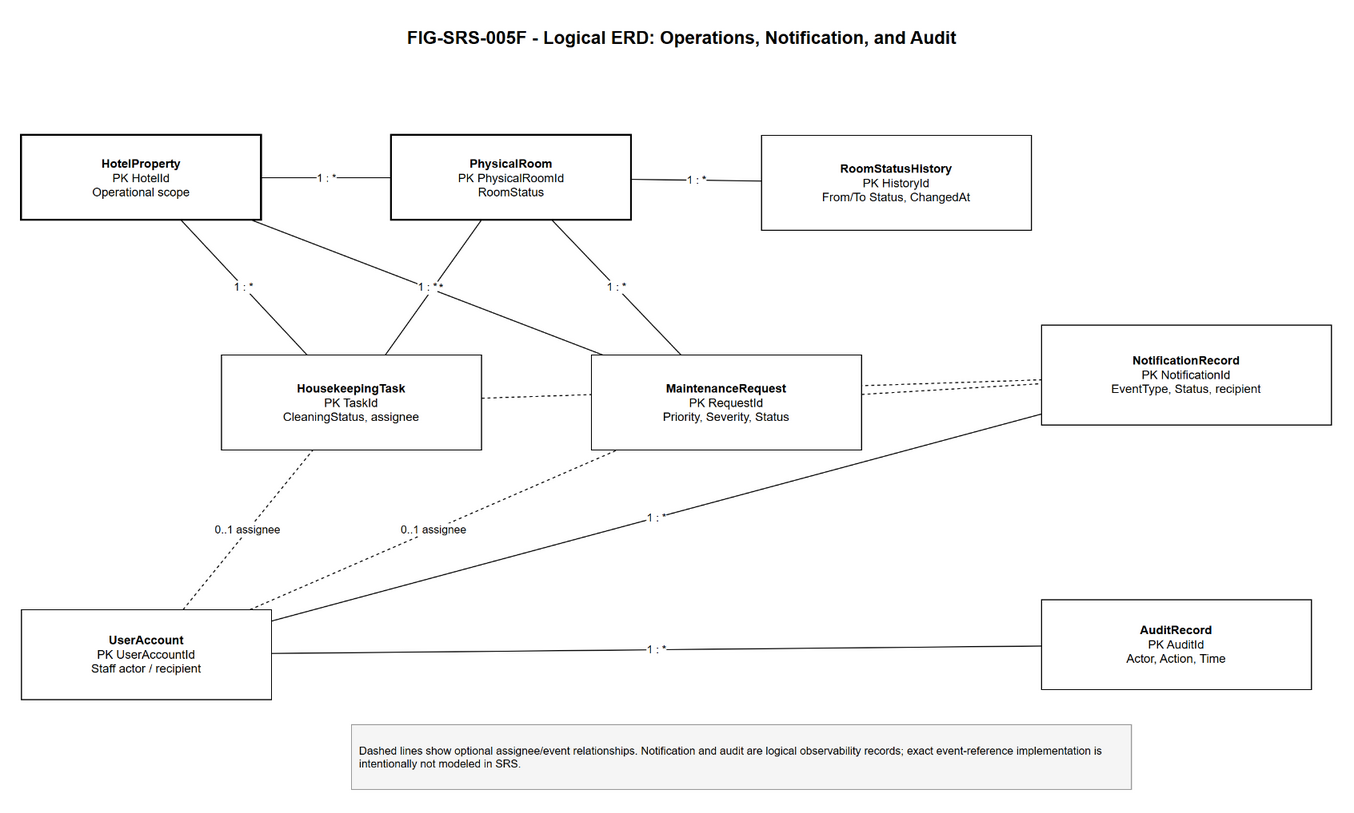

The diagram above was exported from draw.io. Its source (the exported page's mxGraphModel, read from the mxfile embedded in the PNG):
<mxGraphModel dx="1200" dy="800" grid="1" gridSize="10" guides="1" tooltips="1" connect="1" arrows="1" fold="1" page="1" pageScale="1" pageWidth="1500" pageHeight="900" math="0" shadow="0">
  <root>
    <mxCell id="0" />
    <mxCell id="1" parent="0" />
    <mxCell id="title" value="FIG-SRS-005F - Logical ERD: Operations, Notification, and Audit" style="text;html=1;strokeColor=none;fillColor=none;fontSize=18;fontStyle=1;align=center;" vertex="1" parent="1">
      <mxGeometry x="360" y="30" width="780" height="40" as="geometry" />
    </mxCell>
    <mxCell id="r_hotel_room" value="1 : *" style="endArrow=none;html=1;rounded=0;fontSize=11;labelBackgroundColor=#ffffff;" edge="1" parent="1" source="hotel" target="room">
      <mxGeometry relative="1" as="geometry" />
    </mxCell>
    <mxCell id="r_room_history" value="1 : *" style="endArrow=none;html=1;rounded=0;fontSize=11;labelBackgroundColor=#ffffff;" edge="1" parent="1" source="room" target="history">
      <mxGeometry relative="1" as="geometry" />
    </mxCell>
    <mxCell id="r_hotel_hk" value="1 : *" style="endArrow=none;html=1;rounded=0;fontSize=11;labelBackgroundColor=#ffffff;" edge="1" parent="1" source="hotel" target="housekeeping">
      <mxGeometry relative="1" as="geometry" />
    </mxCell>
    <mxCell id="r_room_hk" value="1 : *" style="endArrow=none;html=1;rounded=0;fontSize=11;labelBackgroundColor=#ffffff;" edge="1" parent="1" source="room" target="housekeeping">
      <mxGeometry relative="1" as="geometry" />
    </mxCell>
    <mxCell id="r_hotel_maint" value="1 : *" style="endArrow=none;html=1;rounded=0;fontSize=11;labelBackgroundColor=#ffffff;" edge="1" parent="1" source="hotel" target="maintenance">
      <mxGeometry relative="1" as="geometry" />
    </mxCell>
    <mxCell id="r_room_maint" value="1 : *" style="endArrow=none;html=1;rounded=0;fontSize=11;labelBackgroundColor=#ffffff;" edge="1" parent="1" source="room" target="maintenance">
      <mxGeometry relative="1" as="geometry" />
    </mxCell>
    <mxCell id="r_user_hk" value="0..1 assignee" style="endArrow=none;html=1;rounded=0;fontSize=11;dashed=1;labelBackgroundColor=#ffffff;" edge="1" parent="1" source="user" target="housekeeping">
      <mxGeometry relative="1" as="geometry" />
    </mxCell>
    <mxCell id="r_user_maint" value="0..1 assignee" style="endArrow=none;html=1;rounded=0;fontSize=11;dashed=1;labelBackgroundColor=#ffffff;" edge="1" parent="1" source="user" target="maintenance">
      <mxGeometry relative="1" as="geometry" />
    </mxCell>
    <mxCell id="r_user_noti" value="1 : *" style="endArrow=none;html=1;rounded=0;fontSize=11;labelBackgroundColor=#ffffff;" edge="1" parent="1" source="user" target="notification">
      <mxGeometry relative="1" as="geometry" />
    </mxCell>
    <mxCell id="r_user_audit" value="1 : *" style="endArrow=none;html=1;rounded=0;fontSize=11;labelBackgroundColor=#ffffff;" edge="1" parent="1" source="user" target="audit">
      <mxGeometry relative="1" as="geometry" />
    </mxCell>
    <mxCell id="r_hk_noti" value="" style="endArrow=none;html=1;rounded=0;fontSize=11;dashed=1;labelBackgroundColor=#ffffff;" edge="1" parent="1" source="housekeeping" target="notification">
      <mxGeometry relative="1" as="geometry" />
    </mxCell>
    <mxCell id="r_maint_noti" value="" style="endArrow=none;html=1;rounded=0;fontSize=11;dashed=1;labelBackgroundColor=#ffffff;" edge="1" parent="1" source="maintenance" target="notification">
      <mxGeometry relative="1" as="geometry" />
    </mxCell>
    <mxCell id="hotel" value="&lt;b&gt;HotelProperty&lt;/b&gt;&#10;PK HotelId&#10;Operational scope" style="rounded=0;whiteSpace=wrap;html=1;fontSize=12;fillColor=#ffffff;strokeWidth=2;" vertex="1" parent="1">
      <mxGeometry x="90" y="145" width="240" height="85" as="geometry" />
    </mxCell>
    <mxCell id="room" value="&lt;b&gt;PhysicalRoom&lt;/b&gt;&#10;PK PhysicalRoomId&#10;RoomStatus" style="rounded=0;whiteSpace=wrap;html=1;fontSize=12;fillColor=#ffffff;strokeWidth=2;" vertex="1" parent="1">
      <mxGeometry x="460" y="145" width="240" height="85" as="geometry" />
    </mxCell>
    <mxCell id="history" value="&lt;b&gt;RoomStatusHistory&lt;/b&gt;&#10;PK HistoryId&#10;From/To Status, ChangedAt" style="rounded=0;whiteSpace=wrap;html=1;fontSize=12;fillColor=#ffffff;" vertex="1" parent="1">
      <mxGeometry x="830" y="145" width="270" height="95" as="geometry" />
    </mxCell>
    <mxCell id="housekeeping" value="&lt;b&gt;HousekeepingTask&lt;/b&gt;&#10;PK TaskId&#10;CleaningStatus, assignee" style="rounded=0;whiteSpace=wrap;html=1;fontSize=12;fillColor=#ffffff;" vertex="1" parent="1">
      <mxGeometry x="290" y="365" width="260" height="95" as="geometry" />
    </mxCell>
    <mxCell id="maintenance" value="&lt;b&gt;MaintenanceRequest&lt;/b&gt;&#10;PK RequestId&#10;Priority, Severity, Status" style="rounded=0;whiteSpace=wrap;html=1;fontSize=12;fillColor=#ffffff;" vertex="1" parent="1">
      <mxGeometry x="660" y="365" width="270" height="95" as="geometry" />
    </mxCell>
    <mxCell id="user" value="&lt;b&gt;UserAccount&lt;/b&gt;&#10;PK UserAccountId&#10;Staff actor / recipient" style="rounded=0;whiteSpace=wrap;html=1;fontSize=12;fillColor=#ffffff;" vertex="1" parent="1">
      <mxGeometry x="90" y="620" width="250" height="90" as="geometry" />
    </mxCell>
    <mxCell id="notification" value="&lt;b&gt;NotificationRecord&lt;/b&gt;&#10;PK NotificationId&#10;EventType, Status, recipient" style="rounded=0;whiteSpace=wrap;html=1;fontSize=12;fillColor=#ffffff;" vertex="1" parent="1">
      <mxGeometry x="1110" y="335" width="290" height="100" as="geometry" />
    </mxCell>
    <mxCell id="audit" value="&lt;b&gt;AuditRecord&lt;/b&gt;&#10;PK AuditId&#10;Actor, Action, Time" style="rounded=0;whiteSpace=wrap;html=1;fontSize=12;fillColor=#ffffff;" vertex="1" parent="1">
      <mxGeometry x="1110" y="610" width="270" height="90" as="geometry" />
    </mxCell>
    <mxCell id="note" value="Dashed lines show optional assignee/event relationships. Notification and audit are logical observability records; exact event-reference implementation is intentionally not modeled in SRS." style="rounded=0;whiteSpace=wrap;html=1;fontSize=11;fillColor=#f5f5f5;strokeColor=#999999;align=left;spacing=8;" vertex="1" parent="1">
      <mxGeometry x="420" y="735" width="780" height="65" as="geometry" />
    </mxCell>
  </root>
</mxGraphModel>